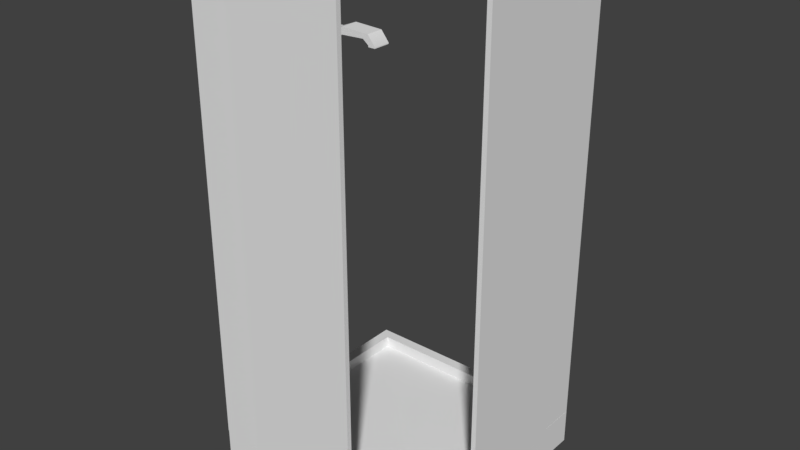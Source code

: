 # Source: Shower.blend  (saved by Blender 2.78.0; exported with 4.5.12 LTS)
import bpy
from mathutils import Matrix  # noqa: F401  (used for matrix-valued properties, if any)

bpy.ops.wm.read_factory_settings(use_empty=True)
scene = bpy.context.scene
scene.name = 'Scene'

# ---- collections
col_collection_1 = bpy.data.collections.new('Collection 1'); scene.collection.children.link(col_collection_1)

# ---- materials (node trees are filled in below, after node groups)
mat_headtex = bpy.data.materials.new('HeadTex')
mat_headtex.alpha_threshold = 0.0
mat_headtex.use_transparent_shadow = False
mat_headtex.roughness = 0.5
mat_showerdoortex = bpy.data.materials.new('ShowerDoorTex')
mat_showerdoortex.alpha_threshold = 0.0
mat_showerdoortex.use_transparent_shadow = False
mat_showerdoortex.roughness = 0.5
mat_showerbase = bpy.data.materials.new('ShowerBase')
mat_showerbase.alpha_threshold = 0.0
mat_showerbase.use_transparent_shadow = False
mat_showerbase.roughness = 0.5

# ---- node groups
ng_auto_smooth = bpy.data.node_groups.new('Auto Smooth', 'GeometryNodeTree')
_s = ng_auto_smooth.interface.new_socket(name='Geometry', in_out='OUTPUT', socket_type='NodeSocketGeometry')
_s = ng_auto_smooth.interface.new_socket(name='Geometry', in_out='INPUT', socket_type='NodeSocketGeometry')
_s = ng_auto_smooth.interface.new_socket(name='Angle', in_out='INPUT', socket_type='NodeSocketFloat')
_s.subtype = 'ANGLE'
_s.min_value = 0.0
_s.max_value = 3.142
ng_auto_smooth.is_modifier = True
_N = ng_auto_smooth.nodes; _L = ng_auto_smooth.links
n0 = _N.new('NodeGroupOutput'); n0.name = 'Group Output'; n0.location = (480, -100)
n1 = _N.new('NodeGroupInput'); n1.name = 'Group Input'; n1.location = (-420, -300)
n2 = _N.new('NodeGroupInput'); n2.name = 'Group Input.001'; n2.location = (-60, -100)
n3 = _N.new('GeometryNodeSetShadeSmooth'); n3.name = 'Set Shade Smooth'; n3.location = (120, -100)
n3.domain = 'EDGE'
n4 = _N.new('GeometryNodeSetShadeSmooth'); n4.name = 'Set Shade Smooth.001'; n4.location = (300, -100)
n5 = _N.new('GeometryNodeInputMeshEdgeAngle'); n5.name = 'Edge Angle'; n5.location = (-420, -220)
n6 = _N.new('GeometryNodeInputEdgeSmooth'); n6.name = 'Is Edge Smooth'; n6.location = (-60, -160)
n7 = _N.new('GeometryNodeInputShadeSmooth'); n7.name = 'Is Face Smooth'; n7.location = (-240, -340)
n8 = _N.new('FunctionNodeBooleanMath'); n8.name = 'Boolean Math'; n8.location = (-60, -220)
n9 = _N.new('FunctionNodeCompare'); n9.name = 'Compare'; n9.location = (-240, -180)
n9.operation = 'LESS_EQUAL'
_L.new(n5.outputs[0], n9.inputs[0])
_L.new(n4.outputs[0], n0.inputs[0])
_L.new(n1.outputs[1], n9.inputs[1])
_L.new(n9.outputs[0], n8.inputs[0])
_L.new(n7.outputs[0], n8.inputs[1])
_L.new(n2.outputs[0], n3.inputs[0])
_L.new(n6.outputs[0], n3.inputs[1])
_L.new(n3.outputs[0], n4.inputs[0])
_L.new(n8.outputs[0], n3.inputs[2])
n0.is_active_output = True

# ---- material node trees

# ---- world
world_world = bpy.data.worlds.new('World'); scene.world = world_world
world_world.color = (0.05088, 0.05088, 0.05088)
world_world.use_sun_shadow = False
world_world.sun_shadow_jitter_overblur = 0.0
world_world.cycles.sampling_method = 'MANUAL'

# ---- meshes
me_plane_002 = bpy.data.meshes.new('Plane.002')
me_plane_002.from_pydata([(-100.0, -154.2, -17.49), (100.0, -154.2, -17.49), (-100.0, 45.77, -17.49), (100.0, 45.77, -17.49), (-100.0, 45.77, -10.49), (-100.0, -154.2, -10.49), (100.0, -154.2, -10.49), (100.0, 45.77, -10.49), (-100.0, -54.23, -10.49), (1.556e-06, -154.2, -10.49), (100.0, -54.23, -10.49), (1.556e-06, 45.77, -10.49), (1.556e-06, -54.23, -10.49), (-100.0, -104.2, -10.49), (50.0, -154.2, -10.49), (100.0, -4.232, -10.49), (-50.0, 45.77, -10.49), (-100.0, -4.232, -10.49), (-50.0, -154.2, -10.49), (100.0, -104.2, -10.49), (50.0, 45.77, -10.49), (1.556e-06, -4.232, -10.49), (1.556e-06, -104.2, -10.49), (-50.0, -54.23, -10.49), (50.0, -54.23, -10.49), (50.0, -104.2, -10.49), (-50.0, -104.2, -10.49), (-50.0, -4.232, -10.49), (50.0, -4.232, -10.49), (100.0, 35.15, -10.49), (1.556e-06, 35.15, -10.49), (-100.0, 35.15, -10.49), (-50.0, 35.15, -10.49), (50.0, 35.15, -10.49), (-7.726e-07, 18.08, -2.494), (-50.0, 18.08, -2.494), (50.0, 18.08, -2.494), (-50.0, 57.46, -2.494), (50.0, 57.46, -2.494), (-7.726e-07, 57.46, -2.494), (-7.726e-07, 46.43, 2.561), (-50.0, 46.43, 2.561), (50.0, 46.43, 2.561), (-50.0, 58.63, 2.561), (50.0, 58.63, 2.561), (-7.726e-07, 58.63, 2.561), (-7.726e-07, 56.07, 8.633), (-50.0, 56.07, 8.633), (50.0, 56.07, 8.633), (-50.0, 68.28, 8.633), (50.0, 68.28, 8.633), (-7.726e-07, 68.28, 8.633), (-9.806e-07, 57.98, 18.59), (-50.0, 57.98, 18.59), (50.0, 57.98, 18.59), (-50.0, 66.38, 20.8), (50.0, 66.38, 20.8), (-5.646e-07, 66.38, 20.8), (-2.632e-06, 49.91, 21.08), (-50.0, 49.91, 21.08), (50.0, 49.91, 21.08), (-50.0, 49.84, 24.14), (50.0, 49.84, 24.14), (1.087e-06, 49.84, 24.14), (-2.618e-06, 47.53, 21.08), (-50.0, 47.53, 21.08), (50.0, 47.53, 21.08), (-50.0, 47.52, 24.14), (50.0, 47.52, 24.14), (1.073e-06, 47.52, 24.14), (1.762e-06, -104.2, -9.483), (1.762e-06, -54.23, -9.483), (50.0, -54.23, -9.483), (-50.0, -54.23, -9.483), (50.0, -104.2, -9.483), (-50.0, -104.2, -9.483)], [], [(0, 2, 3, 1), (33, 29, 7, 20), (1, 3, 7, 29, 15, 10, 19, 6), (2, 0, 5, 13, 8, 17, 31, 4), (3, 2, 4, 16, 11, 20, 7), (0, 1, 6, 14, 9, 18, 5), (32, 30, 11, 16), (12, 23, 73, 71), (25, 19, 10, 24), (24, 12, 71, 72), (9, 14, 25, 22), (14, 6, 19, 25), (13, 26, 23, 8), (5, 18, 26, 13), (18, 9, 22, 26), (31, 32, 16, 4), (8, 23, 27, 17), (23, 12, 21, 27), (30, 33, 20, 11), (12, 24, 28, 21), (24, 10, 15, 28), (21, 28, 36, 34), (17, 27, 32, 31), (39, 37, 43, 45), (28, 15, 29, 33), (28, 33, 38, 36), (30, 32, 37, 39), (33, 30, 39, 38), (32, 27, 35, 37), (27, 21, 34, 35), (44, 45, 51, 50), (36, 38, 44, 42), (34, 36, 42, 40), (38, 39, 45, 44), (35, 34, 40, 41), (37, 35, 41, 43), (51, 49, 55, 57), (43, 41, 47, 49), (41, 40, 46, 47), (45, 43, 49, 51), (42, 44, 50, 48), (40, 42, 48, 46), (56, 57, 63, 62), (48, 50, 56, 54), (46, 48, 54, 52), (50, 51, 57, 56), (49, 47, 53, 55), (47, 46, 52, 53), (60, 62, 68, 66), (55, 53, 59, 61), (53, 52, 58, 59), (57, 55, 61, 63), (54, 56, 62, 60), (52, 54, 60, 58), (64, 66, 68, 69, 67, 65), (58, 60, 66, 64), (62, 63, 69, 68), (61, 59, 65, 67), (59, 58, 64, 65), (63, 61, 67, 69), (75, 70, 71, 73), (70, 74, 72, 71), (26, 22, 70, 75), (23, 26, 75, 73), (22, 25, 74, 70), (25, 24, 72, 74)])
me_plane_002.polygons.foreach_set('use_smooth', [0, 0, 0, 0, 0, 0, 0, 0, 0, 0, 0, 0, 0, 0, 0, 0, 0, 0, 0, 0, 0, 1, 0, 1, 0, 1, 1, 1, 1, 1, 1, 1, 1, 1, 1, 1, 1, 1, 1, 1, 1, 1, 1, 1, 1, 1, 1, 1, 1, 1, 1, 1, 1, 1, 1, 1, 1, 1, 1, 1, 0, 0, 0, 0, 0, 0])
_uv = me_plane_002.uv_layers.new(name='UVMap')
_uv.uv.foreach_set('vector', [1.0, 0.5, 0.5018, 0.5, 0.5018, 9.537e-08, 1.0, 0.0, 0.02664, 0.375, 0.02664, 0.5, 1.151e-07, 0.5, 5.754e-08, 0.375, 0.6582, 0.5, 0.6582, 1.0, 0.6406, 1.0, 0.6406, 0.9735, 0.6406, 0.875, 0.6406, 0.75, 0.6406, 0.625, 0.6406, 0.5, 0.6758, 0.5, 0.6758, 1.0, 0.6582, 1.0, 0.6582, 0.875, 0.6582, 0.75, 0.6582, 0.625, 0.6582, 0.5265, 0.6582, 0.5, 0.6934, 0.5, 0.6934, 1.0, 0.6758, 1.0, 0.6758, 0.875, 0.6758, 0.75, 0.6758, 0.625, 0.6758, 0.5, 0.711, 0.5, 0.711, 1.0, 0.6934, 1.0, 0.6934, 0.875, 0.6934, 0.75, 0.6934, 0.625, 0.6934, 0.5, 0.02664, 0.125, 0.02664, 0.25, 5.754e-08, 0.25, 5.754e-08, 0.125, 0.8468, 0.625, 0.8468, 0.75, 0.8443, 0.75, 0.8443, 0.625, 0.3763, 0.375, 0.3763, 0.5, 0.2509, 0.5, 0.2509, 0.375, 0.8468, 0.5, 0.8468, 0.625, 0.8443, 0.625, 0.8443, 0.5, 0.5018, 0.25, 0.5018, 0.375, 0.3763, 0.375, 0.3763, 0.25, 0.5018, 0.375, 0.5018, 0.5, 0.3763, 0.5, 0.3763, 0.375, 0.3763, 5.722e-08, 0.3763, 0.125, 0.2509, 0.125, 0.2509, 5.722e-08, 0.5018, 0.0, 0.5018, 0.125, 0.3763, 0.125, 0.3763, 5.722e-08, 0.5018, 0.125, 0.5018, 0.25, 0.3763, 0.25, 0.3763, 0.125, 0.02664, 7.629e-08, 0.02664, 0.125, 5.754e-08, 0.125, 0.0, 1.144e-07, 0.2509, 5.722e-08, 0.2509, 0.125, 0.1254, 0.125, 0.1254, 5.722e-08, 0.2509, 0.125, 0.2509, 0.25, 0.1254, 0.25, 0.1254, 0.125, 0.02664, 0.25, 0.02664, 0.375, 5.754e-08, 0.375, 5.754e-08, 0.25, 0.2509, 0.25, 0.2509, 0.375, 0.1254, 0.375, 0.1254, 0.25, 0.2509, 0.375, 0.2509, 0.5, 0.1254, 0.5, 0.1254, 0.375, 0.4634, 0.625, 0.4634, 0.75, 0.4062, 0.75, 0.4062, 0.625, 0.1254, 5.722e-08, 0.1254, 0.125, 0.02664, 0.125, 0.02664, 7.629e-08, 0.8248, 0.625, 0.8248, 0.75, 0.8121, 0.75, 0.8121, 0.625, 0.1254, 0.375, 0.1254, 0.5, 0.02664, 0.5, 0.02664, 0.375, 0.5997, 0.6909, 0.5463, 0.6079, 0.533, 0.5502, 0.5864, 0.6331, 0.4062, 0.625, 0.4062, 0.75, 0.348, 0.75, 0.348, 0.625, 0.4062, 0.5, 0.4062, 0.625, 0.348, 0.625, 0.348, 0.5, 0.4779, 0.5818, 0.533, 0.5, 0.5185, 0.5575, 0.4634, 0.6393, 0.4634, 0.5, 0.4634, 0.625, 0.4062, 0.625, 0.4062, 0.5, 0.7415, 0.75, 0.7415, 0.625, 0.7675, 0.625, 0.7675, 0.75, 0.5864, 0.6331, 0.533, 0.5502, 0.5421, 0.5409, 0.5586, 0.5666, 1.918e-08, 0.625, 0.0, 0.5, 0.07191, 0.5, 0.07191, 0.625, 0.8248, 0.5, 0.8248, 0.625, 0.8121, 0.625, 0.8121, 0.5, 3.836e-08, 0.75, 1.918e-08, 0.625, 0.07191, 0.625, 0.07191, 0.75, 0.4634, 0.6393, 0.5185, 0.5575, 0.4894, 0.6234, 0.4724, 0.6488, 0.711, 0.625, 0.711, 0.5, 0.7415, 0.5, 0.7415, 0.625, 0.4724, 0.6488, 0.4894, 0.6234, 0.4886, 0.6519, 0.4716, 0.6773, 0.07191, 0.75, 0.07191, 0.625, 0.09706, 0.625, 0.09706, 0.75, 0.7415, 0.625, 0.7415, 0.5, 0.7675, 0.5, 0.7675, 0.625, 0.5586, 0.5666, 0.5421, 0.5409, 0.5418, 0.5124, 0.5584, 0.5381, 0.07191, 0.625, 0.07191, 0.5, 0.09706, 0.5, 0.09706, 0.625, 0.6406, 0.5, 0.6406, 0.625, 0.5997, 0.625, 0.5997, 0.5, 0.5584, 0.5381, 0.5418, 0.5124, 0.5702, 0.5, 0.5769, 0.5207, 0.7675, 0.625, 0.7675, 0.5, 0.7928, 0.5, 0.7928, 0.625, 0.711, 0.75, 0.711, 0.625, 0.7415, 0.625, 0.7415, 0.75, 0.4716, 0.6773, 0.4886, 0.6519, 0.5068, 0.6697, 0.4996, 0.6902, 0.7675, 0.75, 0.7675, 0.625, 0.7928, 0.625, 0.7928, 0.75, 0.1021, 0.6326, 0.1023, 0.625, 0.1081, 0.625, 0.1081, 0.6326, 0.4996, 0.6902, 0.5068, 0.6697, 0.5232, 0.6564, 0.5297, 0.6605, 0.7928, 0.75, 0.7928, 0.625, 0.8121, 0.625, 0.8121, 0.75, 0.6406, 0.625, 0.6406, 0.75, 0.5997, 0.75, 0.5997, 0.625, 0.5769, 0.5207, 0.5702, 0.5, 0.5997, 0.5303, 0.5931, 0.5343, 0.7928, 0.625, 0.7928, 0.5, 0.8121, 0.5, 0.8121, 0.625, 0.8248, 0.625, 0.8248, 0.5, 0.8325, 0.5, 0.8325, 0.625, 0.8325, 0.75, 0.8248, 0.75, 0.8325, 0.625, 0.8325, 0.5, 0.8384, 0.5, 0.8384, 0.625, 0.8443, 0.5, 0.8443, 0.625, 0.8384, 0.625, 0.8384, 0.5, 0.5297, 0.6605, 0.5232, 0.6564, 0.5266, 0.6514, 0.533, 0.6557, 0.8325, 0.75, 0.8325, 0.625, 0.8384, 0.625, 0.8384, 0.75, 0.8443, 0.625, 0.8443, 0.75, 0.8384, 0.75, 0.8384, 0.625, 0.2225, 0.625, 0.2225, 0.5, 0.348, 0.5, 0.348, 0.625, 0.2225, 0.5, 0.2225, 0.625, 0.09706, 0.625, 0.09706, 0.5, 0.8493, 0.5, 0.8493, 0.625, 0.8468, 0.625, 0.8468, 0.5, 0.0996, 0.625, 0.0996, 0.75, 0.09706, 0.75, 0.09706, 0.625, 0.8493, 0.625, 0.8493, 0.75, 0.8468, 0.75, 0.8468, 0.625, 0.0996, 0.75, 0.0996, 0.625, 0.1021, 0.625, 0.1021, 0.75])
me_plane_002.materials.append(mat_headtex)
me_plane_002.use_remesh_preserve_volume = False
me_plane_002.use_remesh_preserve_attributes = False
me_plane_002.use_mirror_vertex_groups = False
me_plane_002.update()
me_plane_001 = bpy.data.meshes.new('Plane.001')
me_plane_001.from_pydata([(0.0, -100.0, 2.186e-06), (100.0, -100.0, 0.0), (0.0, 100.0, 2.186e-06), (100.0, 100.0, 0.0), (0.0, 100.0, 2.0), (0.0, -100.0, 2.0), (100.0, -100.0, 2.0), (100.0, 100.0, 2.0), (-37.5, -100.0, 2.0), (62.5, -100.0, 2.0), (-37.5, 100.0, 2.0), (62.5, 100.0, 2.0), (-37.5, 100.0, 4.0), (-37.5, -100.0, 4.0), (62.5, -100.0, 4.0), (62.5, 100.0, 4.0)], [], [(0, 2, 3, 1), (5, 6, 7, 4), (1, 3, 7, 6), (2, 0, 5, 4), (3, 2, 4, 7), (0, 1, 6, 5), (8, 10, 11, 9), (13, 14, 15, 12), (9, 11, 15, 14), (10, 8, 13, 12), (11, 10, 12, 15), (8, 9, 14, 13)])
_uv = me_plane_001.uv_layers.new(name='UVMap')
_uv.uv.foreach_set('vector', [0.3247, 0.5, 0.3247, 7.629e-08, 0.6494, 0.0, 0.6494, 0.5, 0.6494, 7.629e-08, 0.974, 0.0, 0.974, 0.5, 0.6494, 0.5, 0.9805, 0.0, 0.9805, 0.5, 0.974, 0.5, 0.974, 0.0, 0.9935, 0.0, 0.9935, 0.5, 0.987, 0.5, 0.987, 0.0, 0.3377, 0.5, 0.3377, 0.75, 0.3312, 0.75, 0.3312, 0.5, 0.3247, 0.75, 0.3247, 0.5, 0.3312, 0.5, 0.3312, 0.75, 1.982e-07, 0.5, 0.0, 7.629e-08, 0.3247, 0.0, 0.3247, 0.5, 4.954e-08, 0.5, 0.3247, 0.5, 0.3247, 1.0, 0.0, 1.0, 0.987, 0.0, 0.987, 0.5, 0.9805, 0.5, 0.9805, 0.0, 1.0, 0.0, 1.0, 0.5, 0.9935, 0.5, 0.9935, 0.0, 0.3442, 0.75, 0.3442, 0.5, 0.3506, 0.5, 0.3506, 0.75, 0.3377, 0.75, 0.3377, 0.5, 0.3442, 0.5, 0.3442, 0.75])
me_plane_001.materials.append(mat_showerdoortex)
me_plane_001.use_remesh_preserve_volume = False
me_plane_001.use_remesh_preserve_attributes = False
me_plane_001.use_mirror_vertex_groups = False
me_plane_001.update()
me_plane = bpy.data.meshes.new('Plane')
me_plane.from_pydata([(-167.7, -30.78, -7.681), (32.27, -30.78, -7.681), (-167.7, 169.2, -7.681), (32.27, 169.2, -7.681), (-167.7, -30.78, 7.319), (32.27, -30.78, 7.319), (-167.7, 169.2, 7.319), (32.27, 169.2, 7.319), (-158.6, -21.62, 7.319), (23.11, -21.62, 7.319), (-158.6, 160.1, 7.319), (23.11, 160.1, 7.319), (-158.6, -21.62, 2.319), (23.11, -21.62, 2.319), (-158.6, 160.1, 2.319), (23.11, 160.1, 2.319), (-10.61, -16.47, 0.817), (16.4, -16.47, 0.817), (-10.61, 10.55, 0.817), (16.4, 10.55, 0.817), (-8.839, -14.7, 0.817), (14.63, -14.7, 0.817), (-8.839, 8.776, 0.817), (14.63, 8.776, 0.817), (-8.839, -14.7, -2.076), (14.63, -14.7, -2.076), (-8.839, 8.776, -2.076), (14.63, 8.776, -2.076), (-13.05, -10.41, -5.183), (10.42, -10.41, -5.183), (-13.05, 13.06, -5.183), (10.42, 13.06, -5.183), (0.2718, -5.584, 0.817), (5.521, -5.584, 0.817), (0.2718, -0.3353, 0.817), (5.521, -0.3353, 0.817), (14.63, -14.7, 0.817), (12.35, -12.42, 0.817), (-8.839, -2.96, 0.817), (2.896, -14.7, 0.817), (14.63, -2.96, 0.817), (2.896, 8.776, 0.817), (0.2718, -2.96, 0.817), (2.896, -5.584, 0.817), (5.521, -2.96, 0.817), (2.896, -0.3353, 0.817), (-4.284, -10.14, 0.817), (-4.284, 4.22, 0.817), (10.08, 4.22, 0.817), (10.08, -10.14, 0.817), (10.08, -2.96, 0.817), (2.896, -10.14, 0.817), (2.896, 4.22, 0.817), (-4.284, -2.96, 0.817), (-8.839, -8.827, 0.817), (8.764, -14.7, 0.817), (14.63, 2.908, 0.817), (-2.972, 8.776, 0.817), (0.2718, -4.272, 0.817), (4.208, -5.584, 0.817), (5.521, -1.648, 0.817), (1.584, -0.3353, 0.817), (-6.562, -12.42, 0.817), (-2.006, 1.942, 0.817), (7.798, 1.942, 0.817), (12.35, -12.42, 0.817), (-8.839, 2.908, 0.817), (-2.972, -14.7, 0.817), (14.63, -8.827, 0.817), (8.764, 8.776, 0.817), (0.2718, -1.648, 0.817), (1.584, -5.584, 0.817), (5.521, -4.272, 0.817), (4.208, -0.3353, 0.817), (-2.006, -7.862, 0.817), (-6.562, 6.498, 0.817), (12.35, 6.498, 0.817), (7.798, -7.862, 0.817), (7.798, -2.96, 0.817), (12.35, -2.96, 0.817), (10.08, 0.6303, 0.817), (10.08, -6.55, 0.817), (2.896, -7.862, 0.817), (2.896, -12.42, 0.817), (6.486, -10.14, 0.817), (-0.6938, -10.14, 0.817), (2.896, 1.942, 0.817), (2.896, 6.498, 0.817), (-0.6938, 4.22, 0.817), (6.486, 4.22, 0.817), (-2.006, -2.96, 0.817), (-6.562, -2.96, 0.817), (-4.284, -6.55, 0.817), (-4.284, 0.6303, 0.817), (-6.562, 1.769, 0.817), (-6.562, -7.689, 0.817), (-2.006, -5.411, 0.817), (7.625, 6.498, 0.817), (-1.833, 6.498, 0.817), (0.4451, 1.942, 0.817), (-1.833, -12.42, 0.817), (7.625, -12.42, 0.817), (5.347, -7.862, 0.817), (12.35, -7.689, 0.817), (12.35, 1.769, 0.817), (7.798, -0.5086, 0.817), (7.798, -5.411, 0.817), (0.4451, -7.862, 0.817), (5.347, 1.942, 0.817), (-2.006, -0.5086, 0.817), (7.798, 1.942, 0.817), (-2.006, 1.942, 0.817), (-8.839, -14.7, 0.817), (-6.562, -12.42, 0.817), (0.2718, -0.3353, 0.817), (1.584, -0.3353, 0.817), (5.521, -0.3353, 0.817), (5.521, -1.648, 0.817), (2.896, -1.775, 0.817), (5.521, -5.584, 0.817), (4.208, -5.584, 0.817), (2.896, -4.145, 0.817), (0.2718, -5.584, 0.817), (0.2718, -4.272, 0.817), (1.711, -2.96, 0.817), (4.081, -2.96, 0.817), (1.711, -4.145, 0.817), (1.711, -1.775, 0.817), (4.081, -1.775, 0.817), (4.081, -4.145, 0.817), (0.2718, -4.272, 0.817), (0.2718, -5.584, 0.817), (4.208, -5.584, 0.817), (5.521, -5.584, 0.817), (5.521, -1.648, 0.817), (5.521, -0.3353, 0.817), (1.584, -0.3353, 0.817), (0.2718, -0.3353, 0.817), (-6.562, -12.42, 0.817), (-8.839, -14.7, 0.817), (-2.006, 1.942, 0.817), (7.798, 1.942, 0.817), (12.35, -12.42, 0.817), (14.63, -14.7, 0.817), (0.5262, -5.33, -2.183), (0.5262, -4.145, -2.183), (14.63, -14.7, -2.183), (12.35, -12.42, -2.183), (7.798, 1.942, -2.183), (-2.006, 1.942, -2.183), (-8.839, -14.7, -2.183), (-6.562, -12.42, -2.183), (0.2718, -1.648, 0.817), (0.2718, -2.96, 0.817), (1.584, -5.584, 0.817), (2.896, -5.584, 0.817), (5.521, -4.272, 0.817), (5.521, -2.96, 0.817), (4.208, -0.3353, 0.817), (2.896, -0.3353, 0.817), (-2.006, -7.862, 0.817), (-4.284, -10.14, 0.817), (-6.562, 6.498, 0.817), (-4.284, 4.22, 0.817), (12.35, 6.498, 0.817), (10.08, 4.22, 0.817), (7.798, -7.862, 0.817), (10.08, -10.14, 0.817), (7.798, -2.96, 0.817), (12.35, -2.96, 0.817), (10.08, -2.96, 0.817), (2.896, -7.862, 0.817), (2.896, -12.42, 0.817), (2.896, -10.14, 0.817), (2.896, 1.942, 0.817), (2.896, 6.498, 0.817), (2.896, 4.22, 0.817), (-2.006, -2.96, 0.817), (-6.562, -2.96, 0.817), (-4.284, -2.96, 0.817), (0.2718, -0.3353, -2.183), (1.584, -0.3353, -2.183), (-8.839, -2.96, 0.817), (-8.839, -8.827, 0.817), (2.896, -14.7, 0.817), (8.764, -14.7, 0.817), (14.63, -2.96, 0.817), (14.63, 2.908, 0.817), (2.896, 8.776, 0.817), (-2.972, 8.776, 0.817), (-8.839, 8.776, 0.817), (-8.839, 2.908, 0.817), (-2.972, -14.7, 0.817), (14.63, -8.827, 0.817), (14.63, 8.776, 0.817), (8.764, 8.776, 0.817), (10.08, 0.6303, 0.817), (10.08, -6.55, 0.817), (6.486, -10.14, 0.817), (-0.6938, -10.14, 0.817), (-0.6938, 4.22, 0.817), (6.486, 4.22, 0.817), (-4.284, -6.55, 0.817), (-4.284, 0.6303, 0.817), (-6.562, 1.769, 0.817), (5.521, -0.3353, -2.183), (5.521, -1.648, -2.183), (-6.562, -7.689, 0.817), (2.896, -4.145, 0.817), (-2.006, -5.411, 0.817), (5.521, -5.584, -2.183), (4.208, -5.584, -2.183), (7.625, 6.498, 0.817), (-1.833, 6.498, 0.817), (0.4451, 1.942, 0.817), (-1.833, -12.42, 0.817), (7.625, -12.42, 0.817), (5.347, -7.862, 0.817), (12.35, -7.689, 0.817), (12.35, 1.769, 0.817), (7.798, -0.5086, 0.817), (7.798, -5.411, 0.817), (0.4451, -7.862, 0.817), (5.347, 1.942, 0.817), (-2.006, -0.5086, 0.817), (0.2718, -5.584, -2.183), (0.2718, -4.272, -2.183), (1.711, -2.96, 0.817), (2.896, -1.775, 0.817), (4.081, -2.96, 0.817), (1.711, -4.145, 0.817), (1.711, -1.775, 0.817), (4.081, -1.775, 0.817), (4.081, -4.145, 0.817), (0.2718, -1.648, 0.817), (0.2718, -2.96, 0.817), (1.584, -5.584, 0.817), (2.896, -5.584, 0.817), (5.521, -4.272, 0.817), (5.521, -2.96, 0.817), (4.208, -0.3353, 0.817), (2.896, -0.3353, 0.817), (-2.006, -7.862, 0.817), (-4.284, -10.14, 0.817), (-6.562, 6.498, 0.817), (-4.284, 4.22, 0.817), (12.35, 6.498, 0.817), (10.08, 4.22, 0.817), (7.798, -7.862, 0.817), (10.08, -10.14, 0.817), (7.798, -2.96, 0.817), (12.35, -2.96, 0.817), (10.08, -2.96, 0.817), (2.896, -7.862, 0.817), (2.896, -12.42, 0.817), (2.896, -10.14, 0.817), (2.896, 1.942, 0.817), (2.896, 6.498, 0.817), (2.896, 4.22, 0.817), (-2.006, -2.96, 0.817), (-6.562, -2.96, 0.817), (-4.284, -2.96, 0.817), (-8.839, -2.96, 0.817), (-8.839, -8.827, 0.817), (2.896, -14.7, 0.817), (8.764, -14.7, 0.817), (14.63, -2.96, 0.817), (14.63, 2.908, 0.817), (2.896, 8.776, 0.817), (-2.972, 8.776, 0.817), (-8.839, 8.776, 0.817), (-8.839, 2.908, 0.817), (-2.972, -14.7, 0.817), (14.63, -8.827, 0.817), (14.63, 8.776, 0.817), (8.764, 8.776, 0.817), (10.08, 0.6303, 0.817), (10.08, -6.55, 0.817), (6.486, -10.14, 0.817), (-0.6938, -10.14, 0.817), (-0.6938, 4.22, 0.817), (6.486, 4.22, 0.817), (-4.284, -6.55, 0.817), (-4.284, 0.6303, 0.817), (-6.562, 1.769, 0.817), (-6.562, -7.689, 0.817), (2.896, -4.145, 0.817), (-2.006, -5.411, 0.817), (7.625, 6.498, 0.817), (-1.833, 6.498, 0.817), (0.4451, 1.942, 0.817), (-1.833, -12.42, 0.817), (7.625, -12.42, 0.817), (5.347, -7.862, 0.817), (12.35, -7.689, 0.817), (12.35, 1.769, 0.817), (7.798, -0.5086, 0.817), (7.798, -5.411, 0.817), (0.4451, -7.862, 0.817), (5.347, 1.942, 0.817), (-2.006, -0.5086, 0.817), (1.711, -2.96, 0.817), (2.896, -1.775, 0.817), (4.081, -2.96, 0.817), (1.711, -4.145, 0.817), (1.711, -1.775, 0.817), (4.081, -1.775, 0.817), (4.081, -4.145, 0.817), (4.081, -5.33, -2.183), (5.266, -5.33, -2.183), (5.266, -1.775, -2.183), (5.266, -0.5897, -2.183), (1.711, -0.5897, -2.183), (0.5262, -0.5897, -2.183), (0.2718, -1.648, -2.183), (0.2718, -2.96, -2.183), (1.584, -5.584, -2.183), (2.896, -5.584, -2.183), (5.521, -4.272, -2.183), (5.521, -2.96, -2.183), (4.208, -0.3353, -2.183), (2.896, -0.3353, -2.183), (-2.006, -7.862, -2.183), (-4.284, -10.14, -2.183), (-6.562, 6.498, -2.183), (-4.284, 4.22, -2.183), (12.35, 6.498, -2.183), (10.08, 4.22, -2.183), (7.798, -7.862, -2.183), (10.08, -10.14, -2.183), (7.798, -2.96, -2.183), (12.35, -2.96, -2.183), (10.08, -2.96, -2.183), (2.896, -7.862, -2.183), (2.896, -12.42, -2.183), (2.896, -10.14, -2.183), (2.896, 1.942, -2.183), (2.896, 6.498, -2.183), (2.896, 4.22, -2.183), (-2.006, -2.96, -2.183), (-6.562, -2.96, -2.183), (-4.284, -2.96, -2.183), (5.266, -4.145, -2.183), (5.266, -2.96, -2.183), (-8.839, -2.96, -2.183), (-8.839, -8.827, -2.183), (2.896, -14.7, -2.183), (8.764, -14.7, -2.183), (14.63, -2.96, -2.183), (14.63, 2.908, -2.183), (2.896, 8.776, -2.183), (-2.972, 8.776, -2.183), (-8.839, 8.776, -2.183), (-8.839, 2.908, -2.183), (-2.972, -14.7, -2.183), (14.63, -8.827, -2.183), (14.63, 8.776, -2.183), (8.764, 8.776, -2.183), (10.08, 0.6303, -2.183), (10.08, -6.55, -2.183), (6.486, -10.14, -2.183), (-0.6938, -10.14, -2.183), (-0.6938, 4.22, -2.183), (6.486, 4.22, -2.183), (-4.284, -6.55, -2.183), (-4.284, 0.6303, -2.183), (-6.562, 1.769, -2.183), (1.711, -5.33, -2.183), (2.896, -5.33, -2.183), (-6.562, -7.689, -2.183), (2.896, -4.145, -2.183), (-2.006, -5.411, -2.183), (4.081, -0.5897, -2.183), (2.896, -0.5897, -2.183), (7.625, 6.498, -2.183), (-1.833, 6.498, -2.183), (0.4451, 1.942, -2.183), (-1.833, -12.42, -2.183), (7.625, -12.42, -2.183), (5.347, -7.862, -2.183), (12.35, -7.689, -2.183), (12.35, 1.769, -2.183), (7.798, -0.5086, -2.183), (7.798, -5.411, -2.183), (0.4451, -7.862, -2.183), (5.347, 1.942, -2.183), (-2.006, -0.5086, -2.183), (0.5262, -1.775, -2.183), (0.5262, -2.96, -2.183), (1.711, -2.96, -2.183), (2.896, -1.775, -2.183), (4.081, -2.96, -2.183), (1.711, -4.145, -2.183), (1.711, -1.775, -2.183), (4.081, -1.775, -2.183), (4.081, -4.145, -2.183)], [], [(0, 2, 3, 1), (5, 7, 11, 9), (3, 2, 6, 7), (0, 1, 5, 4), (1, 3, 7, 5), (2, 0, 4, 6), (6, 4, 8, 10), (7, 6, 10, 11), (4, 5, 9, 8), (9, 11, 15, 13), (10, 8, 12, 14), (11, 10, 14, 15), (8, 9, 13, 12), (15, 14, 18, 19), (12, 13, 17, 16), (13, 15, 19, 17), (14, 12, 16, 18), (17, 19, 23, 56, 40, 68, 21), (18, 16, 20, 54, 38, 66, 22), (19, 18, 22, 57, 41, 69, 23), (16, 17, 21, 55, 39, 67, 20), (22, 66, 38, 54, 20, 24, 26), (23, 69, 41, 57, 22, 26, 27), (20, 67, 39, 55, 21, 25, 24), (21, 68, 40, 56, 23, 27, 25), (27, 26, 30, 31), (24, 25, 29, 28), (25, 27, 31, 29), (26, 24, 28, 30), (71, 107, 222, 154), (57, 41, 188, 189), (39, 83, 172, 184), (88, 98, 213, 200), (127, 124, 227, 231), (56, 40, 186, 187), (51, 82, 171, 173), (106, 81, 197, 221), (126, 121, 208, 230), (55, 39, 184, 185), (97, 69, 195, 212), (72, 106, 221, 156), (54, 38, 182, 183), (89, 97, 212, 201), (124, 126, 230, 227), (40, 79, 169, 186), (105, 80, 196, 220), (91, 53, 179, 178), (50, 78, 168, 170), (60, 105, 220, 134), (90, 42, 153, 177), (77, 33, 133, 166), (96, 92, 202, 209), (21, 65, 142, 143), (87, 52, 176, 175), (23, 76, 164, 194), (58, 96, 209, 130), (104, 56, 187, 219), (64, 35, 135, 141), (86, 45, 159, 174), (22, 75, 162, 190), (80, 104, 219, 196), (63, 34, 137, 140), (83, 51, 173, 172), (74, 32, 131, 160), (20, 62, 138, 139), (82, 43, 155, 171), (95, 54, 183, 207), (103, 68, 193, 218), (34, 61, 136, 137), (79, 50, 170, 169), (92, 95, 207, 202), (81, 103, 218, 197), (35, 60, 134, 135), (78, 44, 157, 168), (33, 59, 132, 133), (49, 77, 166, 167), (102, 84, 198, 217), (199, 215, 291, 279), (232, 228, 302, 306), (138, 161, 243, 113), (223, 201, 281, 299), (188, 175, 257, 268), (214, 200, 280, 290), (158, 223, 299, 240), (229, 232, 306, 303), (176, 174, 256, 258), (136, 214, 290, 115), (228, 231, 305, 302), (222, 199, 279, 298), (213, 189, 269, 289), (154, 222, 298, 236), (189, 188, 268, 269), (184, 172, 254, 264), (200, 213, 289, 280), (231, 227, 301, 305), (187, 186, 266, 267), (173, 171, 253, 255), (221, 197, 277, 297), (230, 208, 286, 304), (185, 184, 264, 265), (212, 195, 275, 288), (156, 221, 297, 238), (143, 142, 37, 36), (183, 182, 262, 263), (201, 212, 288, 281), (141, 135, 116, 110), (227, 230, 304, 301), (186, 169, 251, 266), (220, 196, 276, 296), (140, 137, 114, 111), (178, 179, 261, 260), (170, 168, 250, 252), (134, 220, 296, 117), (139, 138, 113, 112), (177, 153, 235, 259), (166, 133, 119, 248), (209, 202, 282, 287), (137, 136, 115, 114), (175, 176, 258, 257), (194, 164, 246, 274), (130, 209, 287, 123), (219, 187, 267, 295), (135, 134, 117, 116), (174, 159, 241, 256), (190, 162, 244, 270), (98, 57, 189, 213), (107, 85, 199, 222), (118, 127, 231, 228), (61, 99, 214, 136), (52, 86, 174, 176), (125, 128, 232, 229), (73, 108, 223, 158), (99, 88, 200, 214), (41, 87, 175, 188), (108, 89, 201, 223), (62, 46, 161, 138), (128, 118, 228, 232), (85, 100, 215, 199), (47, 63, 140, 163), (42, 70, 152, 153), (70, 109, 224, 152), (100, 67, 192, 215), (53, 90, 177, 179), (48, 64, 141, 165), (43, 71, 154, 155), (109, 93, 203, 224), (38, 91, 178, 182), (65, 49, 167, 142), (129, 125, 229, 233), (44, 72, 156, 157), (84, 101, 216, 198), (66, 22, 190, 191), (121, 129, 233, 208), (45, 73, 158, 159), (101, 55, 185, 216), (67, 20, 139, 192), (46, 74, 160, 161), (93, 94, 204, 203), (68, 21, 143, 193), (75, 47, 163, 162), (59, 102, 217, 132), (94, 66, 191, 204), (69, 23, 194, 195), (76, 48, 165, 164), (32, 58, 130, 131), (250, 239, 319, 330), (249, 248, 328, 329), (293, 278, 360, 379), (246, 247, 327, 326), (275, 274, 356, 357), (284, 271, 353, 366), (120, 293, 379, 211), (244, 245, 325, 324), (273, 36, 146, 355), (283, 284, 366, 365), (243, 242, 322, 323), (272, 112, 150, 354), (292, 265, 347, 378), (241, 240, 320, 321), (286, 307, 395, 370), (271, 270, 352, 353), (278, 292, 378, 360), (239, 238, 318, 319), (307, 303, 391, 395), (37, 249, 329, 147), (262, 260, 340, 344), (300, 283, 365, 386), (237, 236, 316, 317), (247, 110, 148, 327), (261, 259, 339, 341), (291, 272, 354, 377), (234, 300, 386, 314), (235, 234, 314, 315), (245, 111, 149, 325), (279, 291, 377, 361), (306, 302, 390, 394), (113, 243, 323, 151), (299, 281, 363, 385), (268, 257, 337, 350), (290, 280, 362, 376), (240, 299, 385, 320), (303, 306, 394, 391), (258, 256, 336, 338), (115, 290, 376, 181), (302, 305, 393, 390), (298, 279, 361, 384), (289, 269, 351, 375), (236, 298, 384, 316), (269, 268, 350, 351), (264, 254, 334, 346), (280, 289, 375, 362), (305, 301, 389, 393), (267, 266, 348, 349), (163, 140, 111, 245), (153, 152, 234, 235), (152, 224, 300, 234), (215, 192, 272, 291), (179, 177, 259, 261), (165, 141, 110, 247), (155, 154, 236, 237), (224, 203, 283, 300), (182, 178, 260, 262), (142, 167, 249, 37), (233, 229, 303, 307), (157, 156, 238, 239), (198, 216, 292, 278), (191, 190, 270, 271), (208, 233, 307, 286), (159, 158, 240, 241), (216, 185, 265, 292), (192, 139, 112, 272), (161, 160, 242, 243), (203, 204, 284, 283), (193, 143, 36, 273), (162, 163, 245, 244), (132, 217, 293, 120), (204, 191, 271, 284), (195, 194, 274, 275), (164, 165, 247, 246), (217, 198, 278, 293), (167, 166, 248, 249), (168, 157, 239, 250), (197, 218, 294, 277), (202, 207, 285, 282), (169, 170, 252, 251), (218, 193, 273, 294), (207, 183, 263, 285), (171, 155, 237, 253), (131, 130, 123, 122), (160, 131, 122, 242), (172, 173, 255, 254), (133, 132, 120, 119), (196, 219, 295, 276), (386, 149, 180, 314), (385, 148, 205, 320), (384, 322, 225, 316), (383, 328, 210, 318), (180, 181, 321, 320, 205, 311, 372, 373, 312, 313), (210, 211, 317, 316, 225, 144, 367, 368, 308, 309), (205, 206, 319, 318, 210, 309, 342, 343, 310, 311), (225, 226, 315, 314, 180, 313, 387, 388, 145, 144), (395, 342, 309, 308), (382, 330, 319, 206), (381, 331, 332, 358), (380, 147, 329, 359), (379, 333, 317, 211), (378, 334, 335, 360), (377, 151, 323, 361), (376, 336, 321, 181), (375, 337, 338, 362), (374, 326, 327, 363), (371, 339, 315, 226), (369, 340, 341, 364), (366, 324, 325, 365), (145, 392, 367, 144), (394, 310, 343, 391), (353, 352, 324, 366), (313, 312, 393, 387), (387, 393, 389, 388), (345, 344, 340, 369), (388, 389, 392, 145), (364, 341, 339, 371), (357, 356, 326, 374), (351, 350, 337, 375), (362, 338, 336, 376), (354, 150, 151, 377), (347, 346, 334, 378), (360, 335, 333, 379), (355, 146, 147, 380), (349, 348, 331, 381), (358, 332, 330, 382), (359, 329, 328, 383), (361, 323, 322, 384), (363, 327, 148, 385), (392, 370, 368, 367), (365, 325, 149, 386), (312, 373, 390, 393), (373, 372, 394, 390), (372, 311, 310, 394), (370, 395, 308, 368), (391, 343, 342, 395), (277, 294, 380, 359), (282, 285, 369, 364), (251, 252, 332, 331), (294, 273, 355, 380), (285, 263, 345, 369), (253, 237, 317, 333), (122, 123, 226, 225), (242, 122, 225, 322), (254, 255, 335, 334), (119, 120, 211, 210), (276, 295, 381, 358), (270, 244, 324, 352), (256, 241, 321, 336), (116, 117, 206, 205), (295, 267, 349, 381), (123, 287, 371, 226), (274, 246, 326, 356), (257, 258, 338, 337), (114, 115, 181, 180), (287, 282, 364, 371), (248, 119, 210, 328), (259, 235, 315, 339), (112, 113, 151, 150), (117, 296, 382, 206), (252, 250, 330, 332), (260, 261, 341, 340), (111, 114, 180, 149), (296, 276, 358, 382), (266, 251, 331, 348), (301, 304, 392, 389), (110, 116, 205, 148), (281, 288, 374, 363), (263, 262, 344, 345), (36, 37, 147, 146), (238, 297, 383, 318), (288, 275, 357, 374), (265, 264, 346, 347), (304, 286, 370, 392), (297, 277, 359, 383), (255, 253, 333, 335), (253, 255, 254, 264, 265, 292, 278, 293, 120, 237), (249, 37, 36, 273, 294, 277, 297, 238, 119, 248), (250, 252, 251, 266, 267, 295, 276, 296, 117, 239), (110, 247, 246, 274, 275, 288, 281, 299, 240, 116), (256, 258, 257, 268, 269, 289, 280, 290, 115, 241), (245, 111, 114, 234, 300, 283, 284, 271, 270, 244), (259, 261, 260, 262, 263, 285, 282, 287, 123, 235), (243, 113, 112, 272, 291, 279, 298, 236, 122, 242), (235, 123, 122, 304, 301, 305, 114, 234), (241, 115, 114, 305, 302, 306, 116, 240), (239, 117, 116, 306, 303, 307, 119, 238), (237, 120, 119, 307, 286, 304, 122, 236)])
_uv = me_plane.uv_layers.new(name='UVMap')
_uv.uv.foreach_set('vector', [0.5, 0.5, 1.144e-07, 0.5, 0.0, 1.144e-07, 0.5, 0.0, 0.5, 5.329e-05, 1.0, 0.0, 0.9771, 0.02289, 0.5229, 0.02294, 0.575, 0.5, 0.575, 1.0, 0.5375, 1.0, 0.5375, 0.5, 0.5375, 0.5, 0.5375, 1.0, 0.5, 1.0, 0.5, 0.5, 0.6125, 0.5, 0.6125, 0.9864, 0.575, 0.9864, 0.575, 0.5, 0.4917, 0.5, 0.4917, 1.0, 0.4542, 1.0, 0.4542, 0.5, 1.0, 0.5, 0.5, 0.5, 0.5229, 0.4771, 0.9771, 0.4771, 1.0, 0.0, 1.0, 0.5, 0.9771, 0.4771, 0.9771, 0.02289, 0.5, 0.5, 0.5, 5.329e-05, 0.5229, 0.02294, 0.5229, 0.4771, 0.6125, 0.9542, 0.6125, 0.5, 0.625, 0.5, 0.625, 0.9542, 0.65, 0.9419, 0.65, 0.5, 0.6625, 0.5, 0.6625, 0.9419, 0.625, 0.9542, 0.625, 0.5, 0.6375, 0.5, 0.6375, 0.9542, 0.6375, 0.9542, 0.6375, 0.5, 0.65, 0.5, 0.65, 0.9542, 1.907e-08, 0.5, 0.4542, 0.5, 0.08435, 0.8737, 0.0168, 0.8737, 0.4542, 0.9542, 0.0, 0.9542, 0.0168, 0.9412, 0.08435, 0.9412, 0.0, 0.9542, 1.907e-08, 0.5, 0.0168, 0.8737, 0.0168, 0.9412, 0.4542, 0.5, 0.4542, 0.9542, 0.08435, 0.9412, 0.08435, 0.8737, 0.0168, 0.9412, 0.0168, 0.8737, 0.02124, 0.8781, 0.02124, 0.8928, 0.02124, 0.9075, 0.02124, 0.9221, 0.02124, 0.9368, 0.08435, 0.8737, 0.08435, 0.9412, 0.07991, 0.9368, 0.07991, 0.9221, 0.07991, 0.9075, 0.07991, 0.8928, 0.07991, 0.8781, 0.0168, 0.8737, 0.08435, 0.8737, 0.07991, 0.8781, 0.06524, 0.8781, 0.05058, 0.8781, 0.03591, 0.8781, 0.02124, 0.8781, 0.08435, 0.9412, 0.0168, 0.9412, 0.02124, 0.9368, 0.03591, 0.9368, 0.05058, 0.9368, 0.06524, 0.9368, 0.07991, 0.9368, 0.7192, 0.5571, 0.7192, 0.5428, 0.7192, 0.5286, 0.7192, 0.5143, 0.7192, 0.5, 0.7264, 0.5, 0.7264, 0.5571, 0.4989, 0.5, 0.4989, 0.5147, 0.4989, 0.5293, 0.4989, 0.544, 0.4989, 0.5587, 0.4917, 0.5587, 0.4917, 0.5, 0.4989, 0.6173, 0.4989, 0.632, 0.4989, 0.6467, 0.4989, 0.6613, 0.4989, 0.676, 0.4917, 0.676, 0.4917, 0.6173, 0.4917, 0.6173, 0.4917, 0.6027, 0.4917, 0.588, 0.4917, 0.5733, 0.4917, 0.5587, 0.4989, 0.5587, 0.4989, 0.6173, 0.719, 0.5833, 0.6776, 0.6248, 0.6625, 0.6246, 0.704, 0.5831, 0.704, 0.5831, 0.6625, 0.5416, 0.6777, 0.5415, 0.7192, 0.583, 0.6625, 0.5416, 0.704, 0.5002, 0.7192, 0.5, 0.6777, 0.5415, 0.6776, 0.6248, 0.719, 0.6662, 0.704, 0.6661, 0.6625, 0.6246, 0.0, 0.0, 0.0, 0.0, 0.0, 0.0, 0.0, 0.0, 0.0, 0.0, 0.0, 0.0, 0.0, 0.0, 0.0, 0.0, 0.0, 0.0, 0.0, 0.0, 0.0, 0.0, 0.0, 0.0, 0.0, 0.0, 0.0, 0.0, 0.0, 0.0, 0.0, 0.0, 0.0, 0.0, 0.0, 0.0, 0.0, 0.0, 0.0, 0.0, 0.0, 0.0, 0.0, 0.0, 0.0, 0.0, 0.0, 0.0, 0.0, 0.0, 0.0, 0.0, 0.0, 0.0, 0.0, 0.0, 0.0, 0.0, 0.0, 0.0, 0.0, 0.0, 0.0, 0.0, 0.0, 0.0, 0.0, 0.0, 0.0, 0.0, 0.0, 0.0, 0.0, 0.0, 0.0, 0.0, 0.0, 0.0, 0.0, 0.0, 0.0, 0.0, 0.0, 0.0, 0.0, 0.0, 0.0, 0.0, 0.0, 0.0, 0.0, 0.0, 0.0, 0.0, 0.0, 0.0, 0.0, 0.0, 0.0, 0.0, 0.0, 0.0, 0.0, 0.0, 0.0, 0.0, 0.0, 0.0, 0.0, 0.0, 0.0, 0.0, 0.0, 0.0, 0.0, 0.0, 0.0, 0.0, 0.0, 0.0, 0.0, 0.0, 0.0, 0.0, 0.0, 0.0, 0.0, 0.0, 0.0, 0.0, 0.0, 0.0, 0.0, 0.0, 0.0, 0.0, 0.0, 0.0, 0.0, 0.0, 0.0, 0.0, 0.0, 0.0, 0.0, 0.0, 0.0, 0.0, 0.0, 0.0, 0.0, 0.0, 0.0, 0.0, 0.0, 0.0, 0.0, 0.0, 0.0, 0.0, 0.0, 0.0, 0.0, 0.0, 0.0, 0.0, 0.0, 0.0, 0.0, 0.0, 0.0, 0.0, 0.0, 0.0, 0.0, 0.0, 0.0, 0.0, 0.0, 0.0, 0.0, 0.0, 0.0, 0.0, 0.0, 0.0, 0.0, 0.0, 0.0, 0.0, 0.0, 0.0, 0.0, 0.0, 0.0, 0.0, 0.0, 0.0, 0.0, 0.0, 0.0, 0.0, 0.0, 0.0, 0.0, 0.0, 0.0, 0.0, 0.0, 0.0, 0.0, 0.0, 0.0, 0.0, 0.0, 0.0, 0.0, 0.0, 0.0, 0.0, 0.0, 0.0, 0.0, 0.0, 0.0, 0.0, 0.0, 0.0, 0.0, 0.0, 0.0, 0.0, 0.0, 0.0, 0.0, 0.0, 0.0, 0.0, 0.0, 0.0, 0.0, 0.0, 0.0, 0.0, 0.0, 0.0, 0.0, 0.0, 0.0, 0.0, 0.0, 0.0, 0.0, 0.0, 0.0, 0.0, 0.0, 0.0, 0.0, 0.0, 0.0, 0.0, 0.0, 0.0, 0.0, 0.0, 0.0, 0.0, 0.0, 0.0, 0.0, 0.0, 0.0, 0.0, 0.0, 0.0, 0.0, 0.0, 0.0, 0.0, 0.0, 0.0, 0.0, 0.0, 0.0, 0.0, 0.0, 0.0, 0.0, 0.0, 0.0, 0.0, 0.0, 0.0, 0.0, 0.0, 0.0, 0.0, 0.0, 0.0, 0.0, 0.0, 0.0, 0.0, 0.0, 0.0, 0.0, 0.0, 0.0, 0.0, 0.0, 0.0, 0.0, 0.0, 0.0, 0.0, 0.0, 0.0, 0.0, 0.0, 0.0, 0.0, 0.0, 0.0, 0.0, 0.0, 0.0, 0.0, 0.0, 0.0, 0.0, 0.0, 0.0, 0.0, 0.0, 0.0, 0.0, 0.0, 0.0, 0.0, 0.0, 0.0, 0.0, 0.0, 0.0, 0.0, 0.0, 0.0, 0.0, 0.0, 0.0, 0.0, 0.0, 0.0, 0.0, 0.0, 0.0, 0.0, 0.0, 0.0, 0.0, 0.0, 0.0, 0.0, 0.0, 0.0, 0.0, 0.0, 0.0, 0.0, 0.0, 0.0, 0.0, 0.0, 0.0, 0.0, 0.0, 0.0, 0.0, 0.0, 0.0, 0.0, 0.0, 0.0, 0.0, 0.0, 0.0, 0.0, 0.0, 0.0, 0.0, 0.0, 0.0, 0.0, 0.0, 0.0, 0.0, 0.0, 0.0, 0.0, 0.0, 0.0, 0.0, 0.0, 0.0, 0.0, 0.0, 0.0, 0.0, 0.0, 0.0, 0.0, 0.0, 0.0, 0.0, 0.0, 0.0, 0.0, 0.0, 0.0, 0.0, 0.0, 0.0, 0.0, 0.0, 0.0, 0.0, 0.0, 0.0, 0.0, 0.0, 0.0, 0.0, 0.0, 0.0, 0.0, 0.0, 0.0, 0.0, 0.0, 0.0, 0.0, 0.0, 0.0, 0.0, 0.0, 0.0, 0.0, 0.0, 0.0, 0.0, 0.0, 0.0, 0.0, 0.0, 0.0, 0.0, 0.0, 0.0, 0.0, 0.0, 0.0, 0.0, 0.0, 0.0, 0.0, 0.0, 0.0, 0.0, 0.0, 0.0, 0.0, 0.0, 0.0, 0.0, 0.0, 0.0, 0.0, 0.0, 0.0, 0.0, 0.0, 0.0, 0.0, 0.0, 0.0, 0.0, 0.0, 0.0, 0.0, 0.0, 0.0, 0.0, 0.0, 0.0, 0.0, 0.0, 0.0, 0.0, 0.0, 0.0, 0.0, 0.0, 0.0, 0.0, 0.0, 0.0, 0.0, 0.0, 0.0, 0.0, 0.0, 0.0, 0.0, 0.0, 0.0, 0.0, 0.0, 0.0, 0.0, 0.0, 0.0, 0.0, 0.0, 0.0, 0.0, 0.0, 0.0, 0.0, 0.0, 0.0, 0.0, 0.0, 0.0, 0.0, 0.0, 0.0, 0.0, 0.0, 0.0, 0.0, 0.0, 0.0, 0.0, 0.0, 0.0, 0.0, 0.0, 0.0, 0.0, 0.0, 0.0, 0.0, 0.0, 0.0, 0.0, 0.0, 0.0, 0.0, 0.0, 0.0, 0.0, 0.0, 0.0, 0.0, 0.0, 0.0, 0.0, 0.0, 0.0, 0.0, 0.0, 0.0, 0.0, 0.0, 0.0, 0.0, 0.0, 0.0, 0.0, 0.0, 0.0, 0.0, 0.0, 0.0, 0.0, 0.0, 0.0, 0.0, 0.0, 0.0, 0.0, 0.0, 0.0, 0.0, 0.0, 0.0, 0.0, 0.0, 0.0, 0.0, 0.0, 0.0, 0.0, 0.0, 0.0, 0.0, 0.0, 0.0, 0.0, 0.0, 0.0, 0.0, 0.0, 0.0, 0.0, 0.0, 0.0, 0.0, 0.0, 0.0, 0.0, 0.0, 0.0, 0.0, 0.0, 0.0, 0.0, 0.0, 0.0, 0.0, 0.0, 0.0, 0.0, 0.0, 0.0, 0.0, 0.0, 0.0, 0.0, 0.0, 0.0, 0.0, 0.0, 0.0, 0.0, 0.0, 0.0, 0.0, 0.0, 0.0, 0.0, 0.0, 0.0, 0.0, 0.0, 0.0, 0.0, 0.0, 0.0, 0.0, 0.0, 0.0, 0.0, 0.0, 0.0, 0.0, 0.0, 0.0, 0.0, 0.0, 0.0, 0.0, 0.0, 0.0, 0.0, 0.0, 0.0, 0.0, 0.0, 0.0, 0.0, 0.0, 0.0, 0.0, 0.0, 0.0, 0.0, 0.0, 0.0, 0.0, 0.0, 0.0, 0.0, 0.0, 0.0, 0.0, 0.0, 0.0, 0.0, 0.0, 0.0, 0.0, 0.0, 0.0, 0.0, 0.0, 0.0, 0.0, 0.0, 0.0, 0.0, 0.0, 0.0, 0.0, 0.0, 0.0, 0.0, 0.0, 0.0, 0.0, 0.0, 0.0, 0.0, 0.0, 0.0, 0.0, 0.0, 0.0, 0.0, 0.0, 0.0, 0.0, 0.0, 0.0, 0.0, 0.0, 0.0, 0.0, 0.0, 0.0, 0.0, 0.0, 0.0, 0.0, 0.0, 0.0, 0.0, 0.0, 0.0, 0.0, 0.0, 0.0, 0.0, 0.0, 0.0, 0.0, 0.0, 0.0, 0.0, 0.0, 0.0, 0.0, 0.0, 0.0, 0.0, 0.0, 0.0, 0.0, 0.0, 0.0, 0.0, 0.0, 0.0, 0.0, 0.0, 0.0, 0.0, 0.0, 0.0, 0.0, 0.0, 0.0, 0.0, 0.0, 0.0, 0.0, 0.0, 0.0, 0.0, 0.0, 0.0, 0.0, 0.0, 0.0, 0.0, 0.0, 0.0, 0.0, 0.0, 0.0, 0.0, 0.0, 0.0, 0.0, 0.0, 0.0, 0.0, 0.0, 0.0, 0.0, 0.0, 0.0, 0.0, 0.0, 0.0, 0.0, 0.0, 0.0, 0.0, 0.0, 0.0, 0.0, 0.0, 0.0, 0.0, 0.0, 0.0, 0.0, 0.0, 0.0, 0.0, 0.0, 0.0, 0.0, 0.0, 0.0, 0.0, 0.0, 0.0, 0.0, 0.0, 0.0, 0.0, 0.0, 0.0, 0.0, 0.0, 0.0, 0.0, 0.0, 0.0, 0.0, 0.0, 0.0, 0.0, 0.0, 0.0, 0.0, 0.0, 0.0, 0.0, 0.0, 0.0, 0.0, 0.0, 0.0, 0.0, 0.0, 0.0, 0.0, 0.0, 0.0, 0.0, 0.0, 0.0, 0.0, 0.0, 0.0, 0.0, 0.0, 0.0, 0.0, 0.0, 0.0, 0.0, 0.0, 0.0, 0.0, 0.0, 0.0, 0.0, 0.0, 0.0, 0.0, 0.0, 0.0, 0.0, 0.0, 0.0, 0.0, 0.0, 0.0, 0.0, 0.0, 0.0, 0.0, 0.0, 0.0, 0.0, 0.0, 0.0, 0.0, 0.0, 0.0, 0.0, 0.0, 0.0, 0.0, 0.0, 0.0, 0.0, 0.0, 0.0, 0.0, 0.0, 0.0, 0.0, 0.0, 0.0, 0.0, 0.0, 0.0, 0.0, 0.0, 0.0, 0.0, 0.0, 0.0, 0.0, 0.0, 0.0, 0.0, 0.0, 0.0, 0.0, 0.0, 0.0, 0.0, 0.0, 0.0, 0.0, 0.0, 0.0, 0.0, 0.0, 0.0, 0.0, 0.0, 0.0, 0.0, 0.0, 0.0, 0.0, 0.0, 0.0, 0.0, 0.0, 0.0, 0.0, 0.0, 0.0, 0.0, 0.0, 0.0, 0.0, 0.0, 0.0, 0.0, 0.0, 0.0, 0.0, 0.0, 0.0, 0.0, 0.0, 0.0, 0.0, 0.0, 0.0, 0.0, 0.0, 0.0, 0.0, 0.0, 0.0, 0.0, 0.0, 0.0, 0.0, 0.0, 0.0, 0.0, 0.0, 0.0, 0.0, 0.0, 0.0, 0.0, 0.0, 0.0, 0.0, 0.0, 0.0, 0.0, 0.0, 0.0, 0.0, 0.0, 0.0, 0.0, 0.0, 0.0, 0.0, 0.0, 0.0, 0.0, 0.0, 0.0, 0.0, 0.0, 0.0, 0.0, 0.0, 0.0, 0.0, 0.0, 0.0, 0.0, 0.0, 0.0, 0.0, 0.0, 0.0, 0.0, 0.0, 0.0, 0.0, 0.0, 0.0, 0.0, 0.0, 0.0, 0.0, 0.0, 0.0, 0.0, 0.0, 0.0, 0.0, 0.0, 0.0, 0.0, 0.0, 0.0, 0.0, 0.0, 0.0, 0.0, 0.0, 0.0, 0.0, 0.0, 0.0, 0.0, 0.0, 0.0, 0.0, 0.0, 0.0, 0.0, 0.0, 0.0, 0.0, 0.0, 0.0, 0.0, 0.0, 0.7339, 0.5057, 0.7339, 0.5, 0.7414, 0.5, 0.7414, 0.5057, 0.7264, 0.5513, 0.7264, 0.5456, 0.7339, 0.5456, 0.7339, 0.5513, 0.7267, 0.5633, 0.7267, 0.5695, 0.7192, 0.5695, 0.7192, 0.5633, 0.7267, 0.5742, 0.7267, 0.5685, 0.7342, 0.5685, 0.7342, 0.5742, 0.7287, 0.7236, 0.7287, 0.7382, 0.7212, 0.7382, 0.7212, 0.7236, 0.7316, 0.6719, 0.7316, 0.6662, 0.7391, 0.6662, 0.7391, 0.6719, 0.7267, 0.5571, 0.7267, 0.5633, 0.7192, 0.5633, 0.7192, 0.5571, 0.4917, 0.6966, 0.4917, 0.6897, 0.4992, 0.6897, 0.4992, 0.6966, 0.7075, 0.7392, 0.7075, 0.7249, 0.715, 0.7249, 0.715, 0.7392, 0.7316, 0.6776, 0.7316, 0.6719, 0.7391, 0.6719, 0.7391, 0.6776, 0.7362, 0.7008, 0.7419, 0.7008, 0.7419, 0.7083, 0.7362, 0.7083, 0.67, 0.7396, 0.67, 0.7249, 0.6775, 0.7249, 0.6775, 0.7396, 0.7267, 0.5757, 0.7267, 0.5819, 0.7192, 0.5819, 0.7192, 0.5757, 0.7362, 0.7083, 0.7395, 0.7083, 0.7395, 0.7158, 0.7362, 0.7158, 0.718, 0.7249, 0.721, 0.7249, 0.721, 0.7324, 0.718, 0.7324, 0.6625, 0.7396, 0.6625, 0.7249, 0.67, 0.7249, 0.67, 0.7396, 0.7267, 0.5695, 0.7267, 0.5757, 0.7192, 0.5757, 0.7192, 0.5695, 0.7296, 0.7311, 0.7328, 0.7311, 0.7328, 0.7386, 0.7296, 0.7386, 0.715, 0.7324, 0.718, 0.7324, 0.718, 0.7399, 0.715, 0.7399, 0.7264, 0.557, 0.7264, 0.5513, 0.7339, 0.5513, 0.7339, 0.557, 0.7265, 0.6418, 0.7265, 0.6475, 0.719, 0.6475, 0.719, 0.6418, 0.7316, 0.6833, 0.7316, 0.6776, 0.7391, 0.6776, 0.7391, 0.6833, 0.7362, 0.7158, 0.7395, 0.7158, 0.7395, 0.7233, 0.7362, 0.7233, 0.7267, 0.5685, 0.7267, 0.5628, 0.7342, 0.5628, 0.7342, 0.5685, 0.7265, 0.6532, 0.7265, 0.6589, 0.719, 0.6589, 0.719, 0.6532, 0.734, 0.6467, 0.734, 0.6418, 0.7415, 0.6418, 0.7415, 0.6467, 0.7316, 0.689, 0.7316, 0.6833, 0.7391, 0.6833, 0.7391, 0.689, 0.7362, 0.7233, 0.7395, 0.7233, 0.7395, 0.7308, 0.7362, 0.7308, 0.4917, 0.6897, 0.4917, 0.6829, 0.4992, 0.6829, 0.4992, 0.6897, 0.734, 0.6516, 0.734, 0.6467, 0.7415, 0.6467, 0.7415, 0.6516, 0.7339, 0.545, 0.7368, 0.545, 0.7368, 0.5525, 0.7339, 0.5525, 0.4917, 0.7319, 0.4917, 0.7262, 0.4992, 0.7262, 0.4992, 0.7319, 0.7212, 0.7179, 0.7212, 0.7122, 0.7287, 0.7122, 0.7287, 0.7179, 0.7339, 0.545, 0.7339, 0.5394, 0.7414, 0.5394, 0.7414, 0.545, 0.7264, 0.5399, 0.7264, 0.5342, 0.7339, 0.5342, 0.7339, 0.5399, 0.7212, 0.7236, 0.7212, 0.7179, 0.7287, 0.7179, 0.7287, 0.7236, 0.718, 0.7324, 0.721, 0.7324, 0.721, 0.7399, 0.718, 0.7399, 0.7339, 0.5339, 0.7339, 0.5283, 0.7414, 0.5283, 0.7414, 0.5339, 0.7264, 0.5456, 0.7264, 0.5399, 0.7339, 0.5399, 0.7339, 0.5456, 0.7368, 0.545, 0.7398, 0.545, 0.7398, 0.5525, 0.7368, 0.5525, 0.734, 0.6565, 0.734, 0.6516, 0.7415, 0.6516, 0.7415, 0.6565, 0.7264, 0.5285, 0.7264, 0.5228, 0.7339, 0.5228, 0.7339, 0.5285, 0.734, 0.6613, 0.734, 0.6565, 0.7415, 0.6565, 0.7415, 0.6613, 0.6925, 0.7249, 0.6925, 0.7396, 0.685, 0.7396, 0.685, 0.7249, 0.7265, 0.6646, 0.7265, 0.6589, 0.734, 0.6589, 0.734, 0.6646, 0.7264, 0.5342, 0.7264, 0.5285, 0.7339, 0.5285, 0.7339, 0.5342, 0.7399, 0.5646, 0.737, 0.5646, 0.737, 0.5571, 0.7399, 0.5571, 0.7, 0.7392, 0.7, 0.7249, 0.7075, 0.7249, 0.7075, 0.7392, 0.0, 0.0, 0.0, 0.0, 0.0, 0.0, 0.0, 0.0, 0.0, 0.0, 0.0, 0.0, 0.0, 0.0, 0.0, 0.0, 0.0, 0.0, 0.0, 0.0, 0.0, 0.0, 0.0, 0.0, 0.0, 0.0, 0.0, 0.0, 0.0, 0.0, 0.0, 0.0, 0.0, 0.0, 0.0, 0.0, 0.0, 0.0, 0.0, 0.0, 0.0, 0.0, 0.0, 0.0, 0.0, 0.0, 0.0, 0.0, 0.0, 0.0, 0.0, 0.0, 0.0, 0.0, 0.0, 0.0, 0.0, 0.0, 0.0, 0.0, 0.0, 0.0, 0.0, 0.0, 0.0, 0.0, 0.0, 0.0, 0.0, 0.0, 0.0, 0.0, 0.0, 0.0, 0.0, 0.0, 0.0, 0.0, 0.0, 0.0, 0.0, 0.0, 0.0, 0.0, 0.0, 0.0, 0.0, 0.0, 0.0, 0.0, 0.0, 0.0, 0.0, 0.0, 0.0, 0.0, 0.0, 0.0, 0.0, 0.0, 0.0, 0.0, 0.0, 0.0, 0.0, 0.0, 0.0, 0.0, 0.0, 0.0, 0.0, 0.0, 0.0, 0.0, 0.0, 0.0, 0.0, 0.0, 0.0, 0.0, 0.0, 0.0, 0.0, 0.0, 0.0, 0.0, 0.0, 0.0, 0.0, 0.0, 0.0, 0.0, 0.0, 0.0, 0.0, 0.0, 0.0, 0.0, 0.0, 0.0, 0.0, 0.0, 0.0, 0.0, 0.0, 0.0, 0.0, 0.0, 0.0, 0.0, 0.0, 0.0, 0.0, 0.0, 0.0, 0.0, 0.0, 0.0, 0.0, 0.0, 0.0, 0.0, 0.0, 0.0, 0.0, 0.0, 0.0, 0.0, 0.0, 0.0, 0.0, 0.0, 0.0, 0.0, 0.0, 0.0, 0.0, 0.0, 0.0, 0.0, 0.0, 0.0, 0.0, 0.0, 0.0, 0.0, 0.0, 0.0, 0.0, 0.0, 0.0, 0.0, 0.0, 0.0, 0.0, 0.0, 0.0, 0.0, 0.0, 0.0, 0.0, 0.0, 0.0, 0.0, 0.0, 0.0, 0.0, 0.0, 0.0, 0.0, 0.0, 0.0, 0.0, 0.0, 0.0, 0.0, 0.0, 0.0, 0.0, 0.0, 0.0, 0.0, 0.0, 0.0, 0.0, 0.0, 0.0, 0.0, 0.0, 0.0, 0.0, 0.0, 0.0, 0.0, 0.0, 0.0, 0.0, 0.0, 0.0, 0.0, 0.0, 0.0, 0.0, 0.0, 0.0, 0.0, 0.0, 0.0, 0.0, 0.0, 0.0, 0.0, 0.0, 0.0, 0.0, 0.0, 0.0, 0.0, 0.0, 0.0, 0.0, 0.0, 0.0, 0.0, 0.0, 0.0, 0.0, 0.0, 0.0, 0.0, 0.0, 0.0, 0.0, 0.0, 0.0, 0.0, 0.0, 0.0, 0.0, 0.0, 0.0, 0.0, 0.0, 0.0, 0.0, 0.0, 0.0, 0.0, 0.0, 0.0, 0.0, 0.0, 0.0, 0.0, 0.0, 0.0, 0.0, 0.0, 0.0, 0.0, 0.0, 0.0, 0.0, 0.0, 0.0, 0.0, 0.0, 0.0, 0.0, 0.0, 0.0, 0.0, 0.0, 0.0, 0.0, 0.0, 0.0, 0.0, 0.0, 0.0, 0.6857, 0.7078, 0.6796, 0.7078, 0.6853, 0.7021, 0.6886, 0.7021, 0.6796, 0.6895, 0.6796, 0.6833, 0.6853, 0.689, 0.6853, 0.6923, 0.7041, 0.7017, 0.7041, 0.7078, 0.6984, 0.7021, 0.6984, 0.6989, 0.698, 0.6833, 0.7041, 0.6833, 0.6984, 0.689, 0.6951, 0.689, 0.6853, 0.7021, 0.6853, 0.6989, 0.6853, 0.6956, 0.6853, 0.6923, 0.6853, 0.689, 0.6859, 0.6897, 0.6859, 0.6926, 0.6859, 0.6956, 0.6859, 0.6985, 0.6859, 0.7015, 0.6984, 0.689, 0.6984, 0.6923, 0.6984, 0.6956, 0.6984, 0.6989, 0.6984, 0.7021, 0.6978, 0.7015, 0.6978, 0.6985, 0.6978, 0.6956, 0.6978, 0.6926, 0.6978, 0.6897, 0.6853, 0.689, 0.6886, 0.689, 0.6919, 0.689, 0.6951, 0.689, 0.6984, 0.689, 0.6978, 0.6897, 0.6948, 0.6897, 0.6919, 0.6897, 0.6889, 0.6897, 0.6859, 0.6897, 0.6984, 0.7021, 0.6951, 0.7021, 0.6919, 0.7021, 0.6886, 0.7021, 0.6853, 0.7021, 0.6859, 0.7015, 0.6889, 0.7015, 0.6919, 0.7015, 0.6948, 0.7015, 0.6978, 0.7015, 0.6948, 0.6926, 0.6948, 0.6897, 0.6978, 0.6897, 0.6978, 0.6926, 0.6857, 0.6833, 0.6919, 0.6833, 0.6919, 0.689, 0.6886, 0.689, 0.68, 0.6719, 0.6919, 0.6719, 0.6919, 0.6776, 0.6829, 0.6776, 0.7037, 0.6719, 0.7155, 0.6719, 0.7098, 0.6776, 0.7008, 0.6776, 0.7041, 0.6895, 0.7041, 0.6956, 0.6984, 0.6956, 0.6984, 0.6923, 0.7155, 0.6838, 0.7155, 0.6956, 0.7098, 0.6956, 0.7098, 0.6866, 0.7155, 0.7074, 0.7155, 0.7192, 0.7098, 0.7135, 0.7098, 0.7046, 0.6796, 0.7017, 0.6796, 0.6956, 0.6853, 0.6956, 0.6853, 0.6989, 0.6682, 0.7074, 0.6682, 0.6956, 0.6739, 0.6956, 0.6739, 0.7046, 0.6682, 0.6838, 0.6682, 0.6719, 0.6739, 0.6776, 0.6739, 0.6866, 0.698, 0.7078, 0.6919, 0.7078, 0.6919, 0.7021, 0.6951, 0.7021, 0.7037, 0.7192, 0.6919, 0.7192, 0.6919, 0.7135, 0.7008, 0.7135, 0.68, 0.7192, 0.6682, 0.7192, 0.6739, 0.7135, 0.6829, 0.7135, 0.6948, 0.7015, 0.6948, 0.6985, 0.6978, 0.6985, 0.6978, 0.7015, 0.6889, 0.6926, 0.6889, 0.6897, 0.6919, 0.6897, 0.6919, 0.6926, 0.6772, 0.7249, 0.6625, 0.7249, 0.6682, 0.7192, 0.68, 0.7192, 0.6859, 0.7015, 0.6859, 0.6985, 0.6889, 0.6985, 0.6889, 0.7015, 0.6889, 0.7015, 0.6889, 0.6985, 0.6919, 0.6985, 0.6919, 0.7015, 0.7065, 0.7249, 0.6919, 0.7249, 0.6919, 0.7192, 0.7037, 0.7192, 0.6919, 0.7015, 0.6919, 0.6985, 0.6948, 0.6985, 0.6948, 0.7015, 0.7008, 0.7135, 0.6919, 0.7135, 0.6919, 0.7078, 0.698, 0.7078, 0.6625, 0.6809, 0.6625, 0.6662, 0.6682, 0.6719, 0.6682, 0.6838, 0.6625, 0.7103, 0.6625, 0.6956, 0.6682, 0.6956, 0.6682, 0.7074, 0.6739, 0.7046, 0.6739, 0.6956, 0.6796, 0.6956, 0.6796, 0.7017, 0.7212, 0.7102, 0.7212, 0.7249, 0.7155, 0.7192, 0.7155, 0.7074, 0.7212, 0.6809, 0.7212, 0.6956, 0.7155, 0.6956, 0.7155, 0.6838, 0.7098, 0.6866, 0.7098, 0.6956, 0.7041, 0.6956, 0.7041, 0.6895, 0.7065, 0.6662, 0.7212, 0.6662, 0.7155, 0.6719, 0.7037, 0.6719, 0.6772, 0.6662, 0.6919, 0.6662, 0.6919, 0.6719, 0.68, 0.6719, 0.6829, 0.6776, 0.6919, 0.6776, 0.6919, 0.6833, 0.6857, 0.6833, 0.7008, 0.6776, 0.7098, 0.6776, 0.7041, 0.6833, 0.698, 0.6833, 0.7098, 0.7046, 0.7098, 0.7135, 0.7041, 0.7078, 0.7041, 0.7017, 0.6739, 0.6866, 0.6739, 0.6776, 0.6796, 0.6833, 0.6796, 0.6895, 0.6948, 0.6985, 0.6948, 0.6956, 0.6978, 0.6956, 0.6978, 0.6985, 0.6829, 0.7135, 0.6739, 0.7135, 0.6796, 0.7078, 0.6857, 0.7078, 0.6859, 0.6985, 0.6859, 0.6956, 0.6889, 0.6956, 0.6889, 0.6985, 0.6859, 0.6956, 0.6859, 0.6926, 0.6889, 0.6926, 0.6889, 0.6956, 0.6859, 0.6926, 0.6859, 0.6897, 0.6889, 0.6897, 0.6889, 0.6926, 0.6948, 0.6956, 0.6948, 0.6926, 0.6978, 0.6926, 0.6978, 0.6956, 0.6919, 0.6926, 0.6919, 0.6897, 0.6948, 0.6897, 0.6948, 0.6926, 0.7339, 0.5114, 0.7339, 0.5171, 0.7264, 0.5171, 0.7264, 0.5114, 0.7287, 0.7122, 0.7287, 0.7065, 0.7362, 0.7065, 0.7362, 0.7122, 0.7339, 0.5171, 0.7339, 0.5114, 0.7414, 0.5114, 0.7414, 0.5171, 0.7339, 0.5171, 0.7339, 0.5228, 0.7264, 0.5228, 0.7264, 0.5171, 0.7287, 0.7065, 0.7287, 0.7008, 0.7362, 0.7008, 0.7362, 0.7065, 0.7265, 0.6475, 0.7265, 0.6418, 0.734, 0.6418, 0.734, 0.6475, 0.7316, 0.6923, 0.7316, 0.689, 0.7391, 0.689, 0.7391, 0.6923, 0.7316, 0.698, 0.7316, 0.6923, 0.7391, 0.6923, 0.7391, 0.698, 0.7265, 0.6589, 0.7265, 0.6532, 0.734, 0.6532, 0.734, 0.6589, 0.7329, 0.7236, 0.7362, 0.7236, 0.7362, 0.7311, 0.7329, 0.7311, 0.4992, 0.7148, 0.4992, 0.7205, 0.4917, 0.7205, 0.4917, 0.7148, 0.4917, 0.7034, 0.4917, 0.6966, 0.4992, 0.6966, 0.4992, 0.7034, 0.7339, 0.5283, 0.7339, 0.5228, 0.7414, 0.5228, 0.7414, 0.5283, 0.7361, 0.7386, 0.7329, 0.7386, 0.7329, 0.7311, 0.7361, 0.7311, 0.4992, 0.7205, 0.4992, 0.7262, 0.4917, 0.7262, 0.4917, 0.7205, 0.7287, 0.7236, 0.7287, 0.7179, 0.7362, 0.7179, 0.7362, 0.7236, 0.7267, 0.5799, 0.7267, 0.5742, 0.7342, 0.5742, 0.7342, 0.5799, 0.7339, 0.5394, 0.7339, 0.5339, 0.7414, 0.5339, 0.7414, 0.5394, 0.7296, 0.7236, 0.7329, 0.7236, 0.7329, 0.7311, 0.7296, 0.7311, 0.7287, 0.7179, 0.7287, 0.7122, 0.7362, 0.7122, 0.7362, 0.7179, 0.7398, 0.5796, 0.7342, 0.5796, 0.7342, 0.5721, 0.7398, 0.5721, 0.7265, 0.6589, 0.7265, 0.6646, 0.719, 0.6646, 0.719, 0.6589, 0.4917, 0.7376, 0.4917, 0.7319, 0.4992, 0.7319, 0.4992, 0.7376, 0.4992, 0.7034, 0.4992, 0.7091, 0.4917, 0.7091, 0.4917, 0.7034, 0.7339, 0.5114, 0.7339, 0.5057, 0.7414, 0.5057, 0.7414, 0.5114, 0.7265, 0.6475, 0.7265, 0.6532, 0.719, 0.6532, 0.719, 0.6475, 0.4917, 0.6829, 0.4917, 0.676, 0.4992, 0.676, 0.4992, 0.6829, 0.4992, 0.7091, 0.4992, 0.7148, 0.4917, 0.7148, 0.4917, 0.7091, 0.7339, 0.5228, 0.7339, 0.5171, 0.7414, 0.5171, 0.7414, 0.5228, 0.737, 0.5646, 0.7342, 0.5646, 0.7342, 0.5571, 0.737, 0.5571, 0.7267, 0.5628, 0.7267, 0.5571, 0.7342, 0.5571, 0.7342, 0.5628, 0.7212, 0.7122, 0.7212, 0.7065, 0.7287, 0.7065, 0.7287, 0.7122, 0.6775, 0.7396, 0.6775, 0.7249, 0.685, 0.7249, 0.685, 0.7396, 0.7398, 0.5721, 0.7342, 0.5721, 0.7342, 0.5646, 0.7398, 0.5646, 0.7339, 0.5, 0.7339, 0.5057, 0.7264, 0.5057, 0.7264, 0.5, 0.7212, 0.7065, 0.7212, 0.7008, 0.7287, 0.7008, 0.7287, 0.7065, 0.6925, 0.7396, 0.6925, 0.7249, 0.7, 0.7249, 0.7, 0.7396, 0.715, 0.7249, 0.718, 0.7249, 0.718, 0.7324, 0.715, 0.7324, 0.7339, 0.5057, 0.7339, 0.5114, 0.7264, 0.5114, 0.7264, 0.5057, 0.7265, 0.6532, 0.7265, 0.6475, 0.734, 0.6475, 0.734, 0.6532, 0.7484, 0.6247, 0.7484, 0.6304, 0.7484, 0.6361, 0.7484, 0.6418, 0.7337, 0.6418, 0.7366, 0.6361, 0.7394, 0.6304, 0.7423, 0.6247, 0.7451, 0.619, 0.7484, 0.619, 0.7304, 0.6304, 0.7247, 0.6361, 0.719, 0.6418, 0.719, 0.6271, 0.7247, 0.6243, 0.7304, 0.6214, 0.7361, 0.6186, 0.7418, 0.6158, 0.7418, 0.619, 0.7361, 0.6247, 0.7361, 0.6125, 0.7304, 0.6125, 0.7247, 0.6125, 0.719, 0.6125, 0.719, 0.5978, 0.7247, 0.6007, 0.7304, 0.6035, 0.7361, 0.6063, 0.7418, 0.6092, 0.7418, 0.6125, 0.7361, 0.6002, 0.7304, 0.5945, 0.7247, 0.5888, 0.719, 0.5831, 0.7337, 0.5831, 0.7366, 0.5888, 0.7394, 0.5945, 0.7423, 0.6002, 0.7451, 0.6059, 0.7418, 0.6059, 0.7484, 0.6002, 0.7484, 0.5945, 0.7484, 0.5888, 0.7484, 0.5831, 0.7631, 0.5831, 0.7602, 0.5888, 0.7574, 0.5945, 0.7545, 0.6002, 0.7517, 0.6059, 0.7484, 0.6059, 0.7316, 0.6823, 0.7316, 0.6904, 0.7316, 0.6985, 0.7293, 0.7008, 0.7272, 0.6947, 0.7252, 0.6887, 0.7232, 0.6827, 0.7212, 0.6766, 0.7316, 0.6662, 0.7316, 0.6743, 0.7606, 0.6125, 0.7663, 0.6125, 0.772, 0.6125, 0.7777, 0.6125, 0.7777, 0.6271, 0.772, 0.6243, 0.7663, 0.6215, 0.7606, 0.6186, 0.7549, 0.6158, 0.7549, 0.6125, 0.7663, 0.6304, 0.772, 0.6361, 0.7777, 0.6418, 0.7631, 0.6418, 0.7602, 0.6361, 0.7574, 0.6304, 0.7545, 0.6247, 0.7517, 0.619, 0.7549, 0.619, 0.7606, 0.6247, 0.7549, 0.6125, 0.7549, 0.6158, 0.7549, 0.619, 0.7513, 0.6154, 0.7513, 0.6125, 0.7513, 0.6095, 0.7549, 0.6059, 0.7549, 0.6092, 0.7484, 0.6059, 0.7517, 0.6059, 0.7549, 0.6059, 0.7513, 0.6095, 0.7484, 0.6095, 0.7454, 0.6095, 0.7418, 0.6059, 0.7451, 0.6059, 0.7418, 0.6125, 0.7418, 0.6092, 0.7418, 0.6059, 0.7454, 0.6095, 0.7454, 0.6125, 0.7454, 0.6154, 0.7418, 0.619, 0.7418, 0.6158, 0.7484, 0.619, 0.7451, 0.619, 0.7418, 0.619, 0.7454, 0.6154, 0.7484, 0.6154, 0.7513, 0.6154, 0.7549, 0.619, 0.7517, 0.619])
me_plane.materials.append(mat_showerbase)
me_plane.use_remesh_preserve_volume = False
me_plane.use_remesh_preserve_attributes = False
me_plane.use_mirror_vertex_groups = False
me_plane.update()
me_plane_004 = bpy.data.meshes.new('Plane.004')
me_plane_004.from_pydata([(0.0, -100.0, 2.186e-06), (100.0, -100.0, 0.0), (0.0, 100.0, 2.186e-06), (100.0, 100.0, 0.0), (0.0, 100.0, 2.0), (0.0, -100.0, 2.0), (100.0, -100.0, 2.0), (100.0, 100.0, 2.0), (-37.5, -100.0, 2.0), (62.5, -100.0, 2.0), (-37.5, 100.0, 2.0), (62.5, 100.0, 2.0), (-37.5, 100.0, 4.0), (-37.5, -100.0, 4.0), (62.5, -100.0, 4.0), (62.5, 100.0, 4.0)], [], [(0, 2, 3, 1), (5, 6, 7, 4), (1, 3, 7, 6), (2, 0, 5, 4), (3, 2, 4, 7), (0, 1, 6, 5), (8, 10, 11, 9), (13, 14, 15, 12), (9, 11, 15, 14), (10, 8, 13, 12), (11, 10, 12, 15), (8, 9, 14, 13)])
_uv = me_plane_004.uv_layers.new(name='UVMap')
_uv.uv.foreach_set('vector', [0.3247, 0.5, 0.3247, 7.629e-08, 0.6494, 0.0, 0.6494, 0.5, 0.6494, 7.629e-08, 0.974, 0.0, 0.974, 0.5, 0.6494, 0.5, 0.9805, 0.0, 0.9805, 0.5, 0.974, 0.5, 0.974, 0.0, 0.9935, 0.0, 0.9935, 0.5, 0.987, 0.5, 0.987, 0.0, 0.3377, 0.5, 0.3377, 0.75, 0.3312, 0.75, 0.3312, 0.5, 0.3247, 0.75, 0.3247, 0.5, 0.3312, 0.5, 0.3312, 0.75, 1.982e-07, 0.5, 0.0, 7.629e-08, 0.3247, 0.0, 0.3247, 0.5, 4.954e-08, 0.5, 0.3247, 0.5, 0.3247, 1.0, 0.0, 1.0, 0.987, 0.0, 0.987, 0.5, 0.9805, 0.5, 0.9805, 0.0, 1.0, 0.0, 1.0, 0.5, 0.9935, 0.5, 0.9935, 0.0, 0.3442, 0.75, 0.3442, 0.5, 0.3506, 0.5, 0.3506, 0.75, 0.3377, 0.75, 0.3377, 0.5, 0.3442, 0.5, 0.3442, 0.75])
me_plane_004.materials.append(mat_showerdoortex)
me_plane_004.use_remesh_preserve_volume = False
me_plane_004.use_remesh_preserve_attributes = False
me_plane_004.use_mirror_vertex_groups = False
me_plane_004.update()

# ---- objects
ob_plane = bpy.data.objects.new('Plane', me_plane_002)
ob_planecover = bpy.data.objects.new('PlaneCover', me_plane_001)
ob_showerbase = bpy.data.objects.new('ShowerBase', me_plane)
ob_planecover_001 = bpy.data.objects.new('PlaneCover.001', me_plane_004)

# ---- transforms, parenting, visibility, modifiers, constraints
ob_plane.location = (-32.51, 6.48e-07, 163.6)
ob_plane.rotation_euler = (1.571, 0.0, 1.571)
ob_plane.scale = (0.075, 0.25, 1.0)
ob_plane.lineart.crease_threshold = 0.0
_m = ob_plane.modifiers.new('Auto Smooth', 'NODES')
_m.node_group = ng_auto_smooth
_gi = [s.identifier for s in ng_auto_smooth.interface.items_tree if s.item_type == 'SOCKET' and s.in_out == 'INPUT']
_m[_gi[1]] = 0.5236  # Angle
ob_planecover.location = (48.0, 0.0, 115.0)
ob_planecover.rotation_euler = (1.571, 0.0, 1.571)
ob_planecover.scale = (0.5, 1.0, 1.0)
ob_planecover.lineart.crease_threshold = 0.0
_m = ob_planecover.modifiers.new('Auto Smooth', 'NODES')
_m.node_group = ng_auto_smooth
_gi = [s.identifier for s in ng_auto_smooth.interface.items_tree if s.item_type == 'SOCKET' and s.in_out == 'INPUT']
_m[_gi[1]] = 0.5236  # Angle
ob_showerbase.location = (33.87, -34.61, 7.681)
ob_showerbase.scale = (0.5, 0.5, 1.0)
ob_showerbase.lineart.crease_threshold = 0.0
_m = ob_showerbase.modifiers.new('Auto Smooth', 'NODES')
_m.node_group = ng_auto_smooth
_gi = [s.identifier for s in ng_auto_smooth.interface.items_tree if s.item_type == 'SOCKET' and s.in_out == 'INPUT']
_m[_gi[1]] = 0.5236  # Angle
ob_planecover_001.location = (-31.4, -52.0, 115.0)
ob_planecover_001.rotation_euler = (4.712, 0.0, 0.0)
ob_planecover_001.scale = (0.5, 1.0, 1.0)
ob_planecover_001.lineart.crease_threshold = 0.0
_m = ob_planecover_001.modifiers.new('Auto Smooth', 'NODES')
_m.node_group = ng_auto_smooth
_gi = [s.identifier for s in ng_auto_smooth.interface.items_tree if s.item_type == 'SOCKET' and s.in_out == 'INPUT']
_m[_gi[1]] = 0.5236  # Angle

# ---- collection membership
col_collection_1.objects.link(ob_plane)
col_collection_1.objects.link(ob_planecover)
col_collection_1.objects.link(ob_showerbase)
col_collection_1.objects.link(ob_planecover_001)

# ---- scene / render settings (as saved in the file)
scene.frame_start = 1; scene.frame_end = 250; scene.frame_set(1)
scene.render.engine = 'BLENDER_EEVEE_NEXT'
scene.render.resolution_percentage = 50
scene.render.dither_intensity = 0.0
scene.cycles.use_denoising = False
scene.cycles.samples = 128
scene.cycles.sampling_pattern = 'TABULATED_SOBOL'
scene.cycles.light_sampling_threshold = 0.0
scene.cycles.use_adaptive_sampling = False
scene.cycles.use_light_tree = False
scene.cycles.blur_glossy = 0.0
scene.cycles.sample_clamp_indirect = 0.0
scene.view_settings.view_transform = 'Standard'
scene.unit_settings.scale_length = 0.01
bpy.context.view_layer.update()

# ---- added for rendering (the .blend has no active camera and no usable light): camera, sun
cam_auto = bpy.data.cameras.new('AutoCamera')
cam_auto.lens = 50.0
cam_auto.sensor_width = 36.0
cam_auto.clip_end = 4205.0
ob_auto_camera = bpy.data.objects.new('AutoCamera', cam_auto)
scene.collection.objects.link(ob_auto_camera)
ob_auto_camera.location = (240.527, -288.523, 299.182)
ob_auto_camera.rotation_euler = (1.09748, -7.21219e-08, 0.694738)
scene.camera = ob_auto_camera
light_auto_sun = bpy.data.lights.new('AutoSun', 'SUN')
light_auto_sun.energy = 3.0
light_auto_sun.angle = 0.0523599
ob_auto_sun = bpy.data.objects.new('AutoSun', light_auto_sun)
scene.collection.objects.link(ob_auto_sun)
ob_auto_sun.rotation_euler = (0.872665, 0.174533, 0.523599)
bpy.context.view_layer.update()

